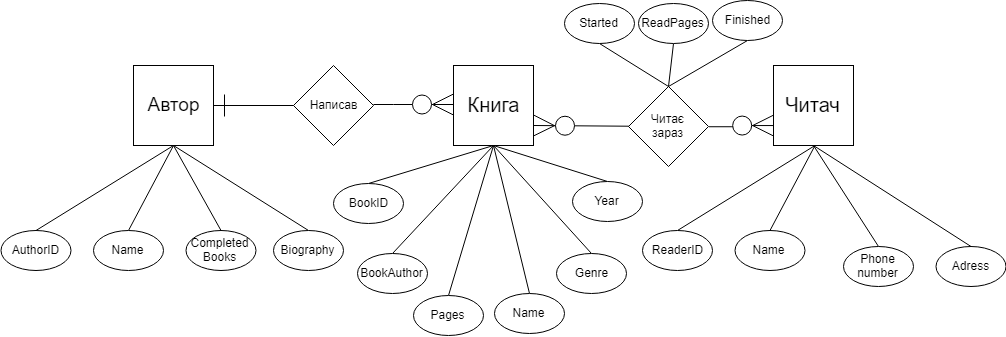

The diagram above was exported from draw.io. Its source (the exported page's mxGraphModel, read from the mxfile embedded in the PNG):
<mxGraphModel dx="1005" dy="455" grid="1" gridSize="10" guides="1" tooltips="1" connect="1" arrows="1" fold="1" page="1" pageScale="1" pageWidth="1654" pageHeight="2336" math="0" shadow="0">
  <root>
    <mxCell id="0" />
    <mxCell id="1" parent="0" />
    <mxCell id="qSMrvCHuHGqbS4ttWa6f-1" value="&lt;font style=&quot;font-size: 19px&quot;&gt;Автор&lt;/font&gt;" style="whiteSpace=wrap;html=1;aspect=fixed;" vertex="1" parent="1">
      <mxGeometry x="460" y="155" width="80" height="80" as="geometry" />
    </mxCell>
    <mxCell id="qSMrvCHuHGqbS4ttWa6f-2" value="&lt;font style=&quot;font-size: 20px&quot;&gt;Книга&lt;/font&gt;" style="whiteSpace=wrap;html=1;aspect=fixed;" vertex="1" parent="1">
      <mxGeometry x="780" y="155" width="80" height="80" as="geometry" />
    </mxCell>
    <mxCell id="qSMrvCHuHGqbS4ttWa6f-3" value="&lt;font style=&quot;font-size: 20px&quot;&gt;Читач&lt;/font&gt;" style="whiteSpace=wrap;html=1;aspect=fixed;" vertex="1" parent="1">
      <mxGeometry x="1100" y="155" width="80" height="80" as="geometry" />
    </mxCell>
    <mxCell id="qSMrvCHuHGqbS4ttWa6f-4" value="Написав" style="rhombus;whiteSpace=wrap;html=1;" vertex="1" parent="1">
      <mxGeometry x="620" y="155" width="80" height="80" as="geometry" />
    </mxCell>
    <mxCell id="qSMrvCHuHGqbS4ttWa6f-10" value="" style="fontSize=12;html=1;endArrow=ERone;endFill=1;rounded=0;exitX=0;exitY=0.5;exitDx=0;exitDy=0;entryX=1;entryY=0.5;entryDx=0;entryDy=0;strokeWidth=1;targetPerimeterSpacing=0;startSize=6;endSize=20;" edge="1" parent="1" source="qSMrvCHuHGqbS4ttWa6f-4" target="qSMrvCHuHGqbS4ttWa6f-1">
      <mxGeometry width="100" height="100" relative="1" as="geometry">
        <mxPoint x="630" y="335" as="sourcePoint" />
        <mxPoint x="560" y="205" as="targetPoint" />
      </mxGeometry>
    </mxCell>
    <mxCell id="qSMrvCHuHGqbS4ttWa6f-23" style="rounded=0;orthogonalLoop=1;jettySize=auto;html=1;exitX=0.5;exitY=0;exitDx=0;exitDy=0;entryX=0.5;entryY=1;entryDx=0;entryDy=0;startSize=6;endSize=19;targetPerimeterSpacing=0;strokeWidth=1;endArrow=none;endFill=0;" edge="1" parent="1" source="qSMrvCHuHGqbS4ttWa6f-16" target="qSMrvCHuHGqbS4ttWa6f-1">
      <mxGeometry relative="1" as="geometry" />
    </mxCell>
    <mxCell id="qSMrvCHuHGqbS4ttWa6f-16" value="AuthorID" style="ellipse;whiteSpace=wrap;html=1;" vertex="1" parent="1">
      <mxGeometry x="327.5" y="320" width="70" height="40" as="geometry" />
    </mxCell>
    <mxCell id="qSMrvCHuHGqbS4ttWa6f-24" style="edgeStyle=none;rounded=0;orthogonalLoop=1;jettySize=auto;html=1;exitX=0.5;exitY=0;exitDx=0;exitDy=0;entryX=0.5;entryY=1;entryDx=0;entryDy=0;startSize=6;endArrow=none;endFill=0;endSize=19;targetPerimeterSpacing=0;strokeWidth=1;" edge="1" parent="1" source="qSMrvCHuHGqbS4ttWa6f-18" target="qSMrvCHuHGqbS4ttWa6f-1">
      <mxGeometry relative="1" as="geometry" />
    </mxCell>
    <mxCell id="qSMrvCHuHGqbS4ttWa6f-18" value="Name" style="ellipse;whiteSpace=wrap;html=1;" vertex="1" parent="1">
      <mxGeometry x="420" y="320" width="70" height="40" as="geometry" />
    </mxCell>
    <mxCell id="qSMrvCHuHGqbS4ttWa6f-26" style="edgeStyle=none;rounded=0;orthogonalLoop=1;jettySize=auto;html=1;exitX=0.5;exitY=0;exitDx=0;exitDy=0;entryX=0.5;entryY=1;entryDx=0;entryDy=0;startSize=6;endArrow=none;endFill=0;endSize=19;targetPerimeterSpacing=0;strokeWidth=1;" edge="1" parent="1" source="qSMrvCHuHGqbS4ttWa6f-19" target="qSMrvCHuHGqbS4ttWa6f-1">
      <mxGeometry relative="1" as="geometry" />
    </mxCell>
    <mxCell id="qSMrvCHuHGqbS4ttWa6f-19" value="Biography" style="ellipse;whiteSpace=wrap;html=1;" vertex="1" parent="1">
      <mxGeometry x="600" y="320" width="70" height="40" as="geometry" />
    </mxCell>
    <mxCell id="qSMrvCHuHGqbS4ttWa6f-25" style="edgeStyle=none;rounded=0;orthogonalLoop=1;jettySize=auto;html=1;exitX=0.5;exitY=0;exitDx=0;exitDy=0;startSize=6;endArrow=none;endFill=0;endSize=19;targetPerimeterSpacing=0;strokeWidth=1;entryX=0.5;entryY=1;entryDx=0;entryDy=0;" edge="1" parent="1" source="qSMrvCHuHGqbS4ttWa6f-20" target="qSMrvCHuHGqbS4ttWa6f-1">
      <mxGeometry relative="1" as="geometry">
        <mxPoint x="500" y="240" as="targetPoint" />
      </mxGeometry>
    </mxCell>
    <mxCell id="qSMrvCHuHGqbS4ttWa6f-20" value="Completed&lt;br&gt;Books" style="ellipse;whiteSpace=wrap;html=1;" vertex="1" parent="1">
      <mxGeometry x="512.5" y="320" width="70" height="40" as="geometry" />
    </mxCell>
    <mxCell id="qSMrvCHuHGqbS4ttWa6f-35" style="edgeStyle=none;rounded=0;orthogonalLoop=1;jettySize=auto;html=1;exitX=0.5;exitY=0;exitDx=0;exitDy=0;entryX=0.5;entryY=1;entryDx=0;entryDy=0;startSize=6;endArrow=none;endFill=0;endSize=19;targetPerimeterSpacing=0;strokeWidth=1;" edge="1" parent="1" source="qSMrvCHuHGqbS4ttWa6f-27" target="qSMrvCHuHGqbS4ttWa6f-2">
      <mxGeometry relative="1" as="geometry" />
    </mxCell>
    <mxCell id="qSMrvCHuHGqbS4ttWa6f-27" value="BookID" style="ellipse;whiteSpace=wrap;html=1;" vertex="1" parent="1">
      <mxGeometry x="676" y="290" width="70" height="40" as="geometry" />
    </mxCell>
    <mxCell id="qSMrvCHuHGqbS4ttWa6f-36" style="edgeStyle=none;rounded=0;orthogonalLoop=1;jettySize=auto;html=1;exitX=0.5;exitY=0;exitDx=0;exitDy=0;startSize=6;endArrow=none;endFill=0;endSize=19;targetPerimeterSpacing=0;strokeWidth=1;entryX=0.5;entryY=1;entryDx=0;entryDy=0;" edge="1" parent="1" source="qSMrvCHuHGqbS4ttWa6f-28" target="qSMrvCHuHGqbS4ttWa6f-2">
      <mxGeometry relative="1" as="geometry">
        <mxPoint x="820" y="240" as="targetPoint" />
      </mxGeometry>
    </mxCell>
    <mxCell id="qSMrvCHuHGqbS4ttWa6f-28" value="BookAuthor" style="ellipse;whiteSpace=wrap;html=1;" vertex="1" parent="1">
      <mxGeometry x="700" y="360" width="70" height="40" as="geometry" />
    </mxCell>
    <mxCell id="qSMrvCHuHGqbS4ttWa6f-37" style="edgeStyle=none;rounded=0;orthogonalLoop=1;jettySize=auto;html=1;exitX=0.5;exitY=0;exitDx=0;exitDy=0;startSize=6;endArrow=none;endFill=0;endSize=19;targetPerimeterSpacing=0;strokeWidth=1;entryX=0.5;entryY=1;entryDx=0;entryDy=0;" edge="1" parent="1" source="qSMrvCHuHGqbS4ttWa6f-29" target="qSMrvCHuHGqbS4ttWa6f-2">
      <mxGeometry relative="1" as="geometry">
        <mxPoint x="830" y="310" as="targetPoint" />
      </mxGeometry>
    </mxCell>
    <mxCell id="qSMrvCHuHGqbS4ttWa6f-29" value="Name" style="ellipse;whiteSpace=wrap;html=1;" vertex="1" parent="1">
      <mxGeometry x="837" y="400" width="70" height="40" as="geometry" />
    </mxCell>
    <mxCell id="qSMrvCHuHGqbS4ttWa6f-38" style="edgeStyle=none;rounded=0;orthogonalLoop=1;jettySize=auto;html=1;exitX=0.5;exitY=0;exitDx=0;exitDy=0;startSize=6;endArrow=none;endFill=0;endSize=19;targetPerimeterSpacing=0;strokeWidth=1;entryX=0.5;entryY=1;entryDx=0;entryDy=0;" edge="1" parent="1" source="qSMrvCHuHGqbS4ttWa6f-30" target="qSMrvCHuHGqbS4ttWa6f-2">
      <mxGeometry relative="1" as="geometry">
        <mxPoint x="838" y="235" as="targetPoint" />
      </mxGeometry>
    </mxCell>
    <mxCell id="qSMrvCHuHGqbS4ttWa6f-30" value="Genre" style="ellipse;whiteSpace=wrap;html=1;" vertex="1" parent="1">
      <mxGeometry x="899" y="360" width="70" height="40" as="geometry" />
    </mxCell>
    <mxCell id="qSMrvCHuHGqbS4ttWa6f-39" style="edgeStyle=none;rounded=0;orthogonalLoop=1;jettySize=auto;html=1;exitX=0.5;exitY=0;exitDx=0;exitDy=0;entryX=0.5;entryY=1;entryDx=0;entryDy=0;startSize=6;endArrow=none;endFill=0;endSize=19;targetPerimeterSpacing=0;strokeWidth=1;" edge="1" parent="1" source="qSMrvCHuHGqbS4ttWa6f-31" target="qSMrvCHuHGqbS4ttWa6f-2">
      <mxGeometry relative="1" as="geometry" />
    </mxCell>
    <mxCell id="qSMrvCHuHGqbS4ttWa6f-31" value="Year" style="ellipse;whiteSpace=wrap;html=1;" vertex="1" parent="1">
      <mxGeometry x="915" y="288" width="70" height="40" as="geometry" />
    </mxCell>
    <mxCell id="qSMrvCHuHGqbS4ttWa6f-48" style="rounded=0;orthogonalLoop=1;jettySize=auto;html=1;exitX=0.5;exitY=0;exitDx=0;exitDy=0;entryX=0.5;entryY=1;entryDx=0;entryDy=0;startSize=6;endSize=19;targetPerimeterSpacing=0;strokeWidth=1;endArrow=none;endFill=0;" edge="1" parent="1" source="qSMrvCHuHGqbS4ttWa6f-49">
      <mxGeometry relative="1" as="geometry">
        <mxPoint x="1141.5" y="235" as="targetPoint" />
      </mxGeometry>
    </mxCell>
    <mxCell id="qSMrvCHuHGqbS4ttWa6f-49" value="ReaderID" style="ellipse;whiteSpace=wrap;html=1;" vertex="1" parent="1">
      <mxGeometry x="969" y="320" width="70" height="40" as="geometry" />
    </mxCell>
    <mxCell id="qSMrvCHuHGqbS4ttWa6f-50" style="edgeStyle=none;rounded=0;orthogonalLoop=1;jettySize=auto;html=1;exitX=0.5;exitY=0;exitDx=0;exitDy=0;entryX=0.5;entryY=1;entryDx=0;entryDy=0;startSize=6;endArrow=none;endFill=0;endSize=19;targetPerimeterSpacing=0;strokeWidth=1;" edge="1" parent="1" source="qSMrvCHuHGqbS4ttWa6f-51">
      <mxGeometry relative="1" as="geometry">
        <mxPoint x="1141.5" y="235" as="targetPoint" />
      </mxGeometry>
    </mxCell>
    <mxCell id="qSMrvCHuHGqbS4ttWa6f-51" value="Name" style="ellipse;whiteSpace=wrap;html=1;" vertex="1" parent="1">
      <mxGeometry x="1061.5" y="320" width="70" height="40" as="geometry" />
    </mxCell>
    <mxCell id="qSMrvCHuHGqbS4ttWa6f-52" style="edgeStyle=none;rounded=0;orthogonalLoop=1;jettySize=auto;html=1;exitX=0.5;exitY=0;exitDx=0;exitDy=0;entryX=0.5;entryY=1;entryDx=0;entryDy=0;startSize=6;endArrow=none;endFill=0;endSize=19;targetPerimeterSpacing=0;strokeWidth=1;" edge="1" parent="1" source="qSMrvCHuHGqbS4ttWa6f-53" target="qSMrvCHuHGqbS4ttWa6f-3">
      <mxGeometry relative="1" as="geometry">
        <mxPoint x="1141.5" y="235" as="targetPoint" />
      </mxGeometry>
    </mxCell>
    <mxCell id="qSMrvCHuHGqbS4ttWa6f-53" value="Adress" style="ellipse;whiteSpace=wrap;html=1;" vertex="1" parent="1">
      <mxGeometry x="1262.5" y="336" width="70" height="40" as="geometry" />
    </mxCell>
    <mxCell id="qSMrvCHuHGqbS4ttWa6f-54" style="edgeStyle=none;rounded=0;orthogonalLoop=1;jettySize=auto;html=1;exitX=0.5;exitY=0;exitDx=0;exitDy=0;startSize=6;endArrow=none;endFill=0;endSize=19;targetPerimeterSpacing=0;strokeWidth=1;entryX=0.5;entryY=1;entryDx=0;entryDy=0;" edge="1" parent="1" source="qSMrvCHuHGqbS4ttWa6f-55" target="qSMrvCHuHGqbS4ttWa6f-3">
      <mxGeometry relative="1" as="geometry">
        <mxPoint x="1141.5" y="235" as="targetPoint" />
      </mxGeometry>
    </mxCell>
    <mxCell id="qSMrvCHuHGqbS4ttWa6f-55" value="Phone&lt;br&gt;number" style="ellipse;whiteSpace=wrap;html=1;" vertex="1" parent="1">
      <mxGeometry x="1170" y="336" width="70" height="40" as="geometry" />
    </mxCell>
    <mxCell id="qSMrvCHuHGqbS4ttWa6f-56" value="" style="edgeStyle=entityRelationEdgeStyle;fontSize=12;html=1;endArrow=ERzeroToMany;endFill=1;strokeWidth=1;entryX=0;entryY=0.5;entryDx=0;entryDy=0;exitX=1;exitY=0.5;exitDx=0;exitDy=0;startSize=6;endSize=19;" edge="1" parent="1">
      <mxGeometry width="100" height="100" relative="1" as="geometry">
        <mxPoint x="700" y="194" as="sourcePoint" />
        <mxPoint x="780" y="194" as="targetPoint" />
      </mxGeometry>
    </mxCell>
    <mxCell id="qSMrvCHuHGqbS4ttWa6f-60" value="Читає&lt;br&gt;зараз" style="rhombus;whiteSpace=wrap;html=1;direction=west;" vertex="1" parent="1">
      <mxGeometry x="971" y="193" width="80" height="80" as="geometry" />
    </mxCell>
    <mxCell id="qSMrvCHuHGqbS4ttWa6f-67" value="" style="fontSize=12;html=1;endArrow=ERzeroToMany;endFill=1;strokeWidth=1;endSize=19;entryX=1;entryY=0.75;entryDx=0;entryDy=0;exitX=1;exitY=0.5;exitDx=0;exitDy=0;" edge="1" parent="1" source="qSMrvCHuHGqbS4ttWa6f-60" target="qSMrvCHuHGqbS4ttWa6f-2">
      <mxGeometry width="100" height="100" relative="1" as="geometry">
        <mxPoint x="960" y="250" as="sourcePoint" />
        <mxPoint x="880" y="220" as="targetPoint" />
      </mxGeometry>
    </mxCell>
    <mxCell id="qSMrvCHuHGqbS4ttWa6f-69" value="" style="fontSize=12;html=1;endArrow=ERzeroToMany;endFill=1;strokeWidth=1;endSize=19;entryX=0;entryY=0.75;entryDx=0;entryDy=0;edgeStyle=elbowEdgeStyle;exitX=0;exitY=0.5;exitDx=0;exitDy=0;" edge="1" parent="1" source="qSMrvCHuHGqbS4ttWa6f-60" target="qSMrvCHuHGqbS4ttWa6f-3">
      <mxGeometry width="100" height="100" relative="1" as="geometry">
        <mxPoint x="1020" y="310" as="sourcePoint" />
        <mxPoint x="1040" y="230.5" as="targetPoint" />
      </mxGeometry>
    </mxCell>
    <mxCell id="qSMrvCHuHGqbS4ttWa6f-78" style="rounded=0;orthogonalLoop=1;jettySize=auto;html=1;exitX=0.5;exitY=1;exitDx=0;exitDy=0;entryX=0.5;entryY=1;entryDx=0;entryDy=0;startSize=6;endArrow=none;endFill=0;endSize=19;targetPerimeterSpacing=0;strokeWidth=1;" edge="1" parent="1" source="qSMrvCHuHGqbS4ttWa6f-76" target="qSMrvCHuHGqbS4ttWa6f-60">
      <mxGeometry relative="1" as="geometry" />
    </mxCell>
    <mxCell id="qSMrvCHuHGqbS4ttWa6f-76" value="Started" style="ellipse;whiteSpace=wrap;html=1;" vertex="1" parent="1">
      <mxGeometry x="907" y="110" width="70" height="40" as="geometry" />
    </mxCell>
    <mxCell id="qSMrvCHuHGqbS4ttWa6f-79" style="edgeStyle=none;rounded=0;orthogonalLoop=1;jettySize=auto;html=1;exitX=0.5;exitY=1;exitDx=0;exitDy=0;startSize=6;endArrow=none;endFill=0;endSize=19;targetPerimeterSpacing=0;strokeWidth=1;entryX=0.5;entryY=1;entryDx=0;entryDy=0;" edge="1" parent="1" source="qSMrvCHuHGqbS4ttWa6f-77" target="qSMrvCHuHGqbS4ttWa6f-60">
      <mxGeometry relative="1" as="geometry">
        <mxPoint x="1030" y="180" as="targetPoint" />
      </mxGeometry>
    </mxCell>
    <mxCell id="qSMrvCHuHGqbS4ttWa6f-77" value="Finished" style="ellipse;whiteSpace=wrap;html=1;" vertex="1" parent="1">
      <mxGeometry x="1055" y="107" width="70" height="40" as="geometry" />
    </mxCell>
    <mxCell id="qSMrvCHuHGqbS4ttWa6f-81" style="edgeStyle=none;rounded=0;orthogonalLoop=1;jettySize=auto;html=1;exitX=0.5;exitY=1;exitDx=0;exitDy=0;startSize=6;endArrow=none;endFill=0;endSize=19;targetPerimeterSpacing=0;strokeWidth=1;entryX=0.5;entryY=1;entryDx=0;entryDy=0;" edge="1" parent="1" source="qSMrvCHuHGqbS4ttWa6f-80" target="qSMrvCHuHGqbS4ttWa6f-60">
      <mxGeometry relative="1" as="geometry">
        <mxPoint x="1016.1764705882354" y="190" as="targetPoint" />
      </mxGeometry>
    </mxCell>
    <mxCell id="qSMrvCHuHGqbS4ttWa6f-80" value="ReadPages" style="ellipse;whiteSpace=wrap;html=1;" vertex="1" parent="1">
      <mxGeometry x="981" y="110" width="70" height="40" as="geometry" />
    </mxCell>
    <mxCell id="qSMrvCHuHGqbS4ttWa6f-85" style="edgeStyle=none;rounded=0;orthogonalLoop=1;jettySize=auto;html=1;exitX=0.5;exitY=0;exitDx=0;exitDy=0;startSize=6;endArrow=none;endFill=0;endSize=19;targetPerimeterSpacing=0;strokeWidth=1;entryX=0.5;entryY=1;entryDx=0;entryDy=0;" edge="1" parent="1" source="qSMrvCHuHGqbS4ttWa6f-82" target="qSMrvCHuHGqbS4ttWa6f-2">
      <mxGeometry relative="1" as="geometry">
        <mxPoint x="820" y="290" as="targetPoint" />
      </mxGeometry>
    </mxCell>
    <mxCell id="qSMrvCHuHGqbS4ttWa6f-82" value="Pages" style="ellipse;whiteSpace=wrap;html=1;" vertex="1" parent="1">
      <mxGeometry x="756" y="402" width="70" height="40" as="geometry" />
    </mxCell>
  </root>
</mxGraphModel>